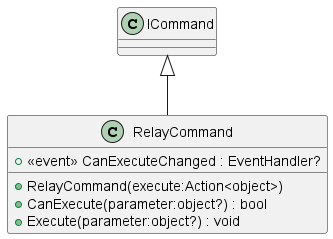

The diagram above was rendered by PlantUML. Its source (embedded in the PNG):
@startuml
class RelayCommand {
    +  <<event>> CanExecuteChanged : EventHandler? 
    + RelayCommand(execute:Action<object>)
    + CanExecute(parameter:object?) : bool
    + Execute(parameter:object?) : void
}
ICommand <|-- RelayCommand
@enduml